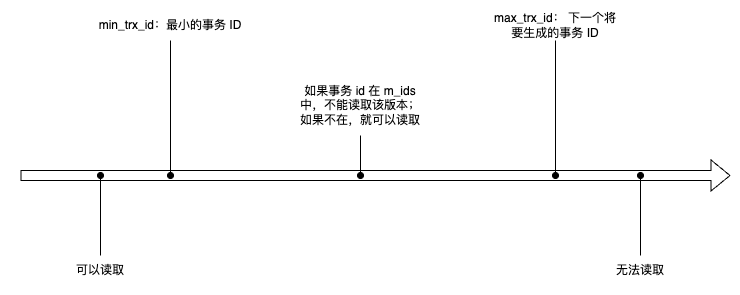

The diagram above was exported from draw.io. Its source (the exported page's mxGraphModel, read from the mxfile embedded in the PNG):
<mxGraphModel dx="980" dy="1534" grid="1" gridSize="10" guides="1" tooltips="1" connect="1" arrows="1" fold="1" page="1" pageScale="1" pageWidth="850" pageHeight="1100" math="0" shadow="0">
  <root>
    <mxCell id="0" />
    <mxCell id="1" parent="0" />
    <mxCell id="2" value="" style="shape=flexArrow;endArrow=classic;html=1;rounded=0;" edge="1" parent="1">
      <mxGeometry width="50" height="50" relative="1" as="geometry">
        <mxPoint x="2840" y="930" as="sourcePoint" />
        <mxPoint x="3550" y="930" as="targetPoint" />
      </mxGeometry>
    </mxCell>
    <mxCell id="3" style="edgeStyle=orthogonalEdgeStyle;rounded=0;orthogonalLoop=1;jettySize=auto;html=1;endArrow=oval;endFill=1;" edge="1" source="4" parent="1">
      <mxGeometry relative="1" as="geometry">
        <mxPoint x="2990.0000000000005" y="929.9999999999998" as="targetPoint" />
      </mxGeometry>
    </mxCell>
    <mxCell id="4" value="min_trx_id：最小的事务 ID" style="text;html=1;align=center;verticalAlign=middle;whiteSpace=wrap;rounded=0;" vertex="1" parent="1">
      <mxGeometry x="2900" y="765" width="180" height="30" as="geometry" />
    </mxCell>
    <mxCell id="5" style="edgeStyle=orthogonalEdgeStyle;rounded=0;orthogonalLoop=1;jettySize=auto;html=1;endArrow=oval;endFill=1;" edge="1" source="6" parent="1">
      <mxGeometry relative="1" as="geometry">
        <mxPoint x="3375.0000000000005" y="929.9999999999998" as="targetPoint" />
      </mxGeometry>
    </mxCell>
    <mxCell id="6" value="max_trx_id： 下一个将要生成的事务 ID" style="text;html=1;align=center;verticalAlign=middle;whiteSpace=wrap;rounded=0;" vertex="1" parent="1">
      <mxGeometry x="3310" y="765" width="130" height="30" as="geometry" />
    </mxCell>
    <mxCell id="7" style="edgeStyle=orthogonalEdgeStyle;rounded=0;orthogonalLoop=1;jettySize=auto;html=1;endArrow=oval;endFill=1;" edge="1" source="8" parent="1">
      <mxGeometry relative="1" as="geometry">
        <mxPoint x="3180.0000000000005" y="929.9999999999998" as="targetPoint" />
      </mxGeometry>
    </mxCell>
    <mxCell id="8" value="如果事务 id 在 m_ids 中，不能读取该版本；&lt;div&gt;如果不在，就可以读取&lt;/div&gt;" style="text;html=1;align=center;verticalAlign=middle;whiteSpace=wrap;rounded=0;" vertex="1" parent="1">
      <mxGeometry x="3110" y="830" width="140" height="60" as="geometry" />
    </mxCell>
    <mxCell id="9" style="edgeStyle=orthogonalEdgeStyle;rounded=0;orthogonalLoop=1;jettySize=auto;html=1;endArrow=oval;endFill=1;" edge="1" source="10" parent="1">
      <mxGeometry relative="1" as="geometry">
        <mxPoint x="2920.0000000000005" y="929.9999999999998" as="targetPoint" />
      </mxGeometry>
    </mxCell>
    <mxCell id="10" value="可以读取" style="text;html=1;align=center;verticalAlign=middle;whiteSpace=wrap;rounded=0;" vertex="1" parent="1">
      <mxGeometry x="2830" y="1010" width="180" height="30" as="geometry" />
    </mxCell>
    <mxCell id="11" style="edgeStyle=orthogonalEdgeStyle;rounded=0;orthogonalLoop=1;jettySize=auto;html=1;endArrow=oval;endFill=1;" edge="1" source="12" parent="1">
      <mxGeometry relative="1" as="geometry">
        <mxPoint x="3460" y="929.9999999999998" as="targetPoint" />
      </mxGeometry>
    </mxCell>
    <mxCell id="12" value="无法读取" style="text;html=1;align=center;verticalAlign=middle;whiteSpace=wrap;rounded=0;" vertex="1" parent="1">
      <mxGeometry x="3370" y="1010" width="180" height="30" as="geometry" />
    </mxCell>
  </root>
</mxGraphModel>